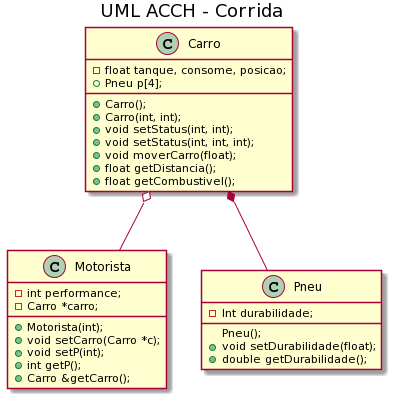

The diagram above was rendered by PlantUML. Its source (embedded in the PNG):
@startuml
title UML ACCH - Corrida


class Carro{
    -float tanque, consome, posicao;
    +Carro();
    +Carro(int, int);
    +Pneu p[4];
    +void setStatus(int, int);
    +void setStatus(int, int, int);
    +void moverCarro(float);
    +float getDistancia();
    +float getCombustivel();
}


class Motorista{
    -int performance;
    -Carro *carro;
    +Motorista(int);
    +void setCarro(Carro *c);
  	+void setP(int);
  	+int getP();
    +Carro &getCarro();
}
class Pneu{
    -Int durabilidade;
    Pneu();
    +void setDurabilidade(float);
  	+double getDurabilidade();
}


Carro *-- Pneu
Carro o-- Motorista
@enduml